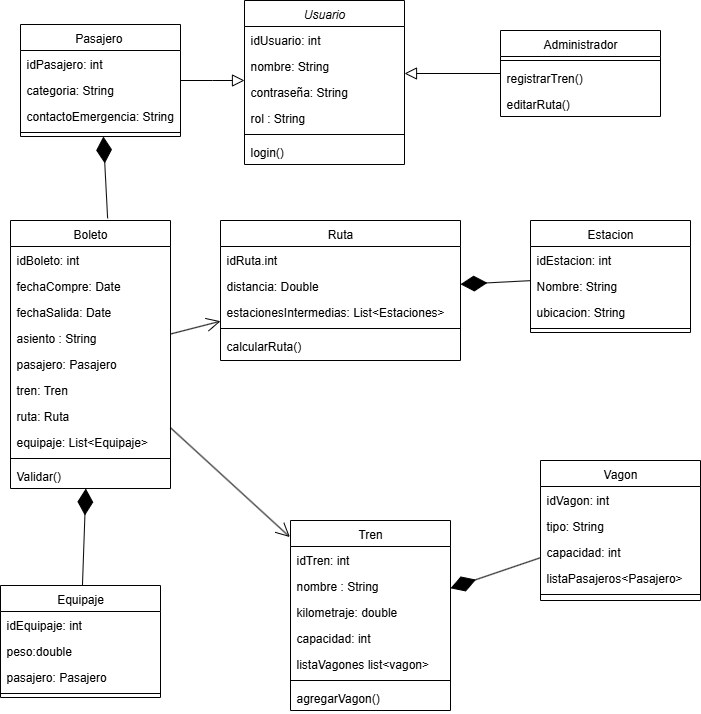

The diagram above was exported from draw.io. Its source (the exported page's mxGraphModel, read from the mxfile embedded in the PNG):
<mxGraphModel dx="1645" dy="685" grid="1" gridSize="10" guides="1" tooltips="1" connect="1" arrows="1" fold="1" page="1" pageScale="1" pageWidth="827" pageHeight="1169" math="0" shadow="0">
  <root>
    <mxCell id="WIyWlLk6GJQsqaUBKTNV-0" />
    <mxCell id="WIyWlLk6GJQsqaUBKTNV-1" parent="WIyWlLk6GJQsqaUBKTNV-0" />
    <mxCell id="zkfFHV4jXpPFQw0GAbJ--0" value="Usuario" style="swimlane;fontStyle=2;align=center;verticalAlign=top;childLayout=stackLayout;horizontal=1;startSize=26;horizontalStack=0;resizeParent=1;resizeLast=0;collapsible=1;marginBottom=0;rounded=0;shadow=0;strokeWidth=1;" parent="WIyWlLk6GJQsqaUBKTNV-1" vertex="1">
      <mxGeometry x="334" width="160" height="164" as="geometry">
        <mxRectangle x="230" y="140" width="160" height="26" as="alternateBounds" />
      </mxGeometry>
    </mxCell>
    <mxCell id="zkfFHV4jXpPFQw0GAbJ--1" value="idUsuario: int" style="text;align=left;verticalAlign=top;spacingLeft=4;spacingRight=4;overflow=hidden;rotatable=0;points=[[0,0.5],[1,0.5]];portConstraint=eastwest;" parent="zkfFHV4jXpPFQw0GAbJ--0" vertex="1">
      <mxGeometry y="26" width="160" height="26" as="geometry" />
    </mxCell>
    <mxCell id="zkfFHV4jXpPFQw0GAbJ--2" value="nombre: String" style="text;align=left;verticalAlign=top;spacingLeft=4;spacingRight=4;overflow=hidden;rotatable=0;points=[[0,0.5],[1,0.5]];portConstraint=eastwest;rounded=0;shadow=0;html=0;" parent="zkfFHV4jXpPFQw0GAbJ--0" vertex="1">
      <mxGeometry y="52" width="160" height="26" as="geometry" />
    </mxCell>
    <mxCell id="zkfFHV4jXpPFQw0GAbJ--3" value="contraseña: String" style="text;align=left;verticalAlign=top;spacingLeft=4;spacingRight=4;overflow=hidden;rotatable=0;points=[[0,0.5],[1,0.5]];portConstraint=eastwest;rounded=0;shadow=0;html=0;" parent="zkfFHV4jXpPFQw0GAbJ--0" vertex="1">
      <mxGeometry y="78" width="160" height="26" as="geometry" />
    </mxCell>
    <mxCell id="kznP9mBKHl9oFlsfTJUA-1" value="rol : String" style="text;align=left;verticalAlign=top;spacingLeft=4;spacingRight=4;overflow=hidden;rotatable=0;points=[[0,0.5],[1,0.5]];portConstraint=eastwest;rounded=0;shadow=0;html=0;" vertex="1" parent="zkfFHV4jXpPFQw0GAbJ--0">
      <mxGeometry y="104" width="160" height="26" as="geometry" />
    </mxCell>
    <mxCell id="zkfFHV4jXpPFQw0GAbJ--4" value="" style="line;html=1;strokeWidth=1;align=left;verticalAlign=middle;spacingTop=-1;spacingLeft=3;spacingRight=3;rotatable=0;labelPosition=right;points=[];portConstraint=eastwest;" parent="zkfFHV4jXpPFQw0GAbJ--0" vertex="1">
      <mxGeometry y="130" width="160" height="8" as="geometry" />
    </mxCell>
    <mxCell id="kznP9mBKHl9oFlsfTJUA-4" value="login()" style="text;align=left;verticalAlign=top;spacingLeft=4;spacingRight=4;overflow=hidden;rotatable=0;points=[[0,0.5],[1,0.5]];portConstraint=eastwest;" vertex="1" parent="zkfFHV4jXpPFQw0GAbJ--0">
      <mxGeometry y="138" width="160" height="26" as="geometry" />
    </mxCell>
    <mxCell id="zkfFHV4jXpPFQw0GAbJ--6" value="Vagon" style="swimlane;fontStyle=0;align=center;verticalAlign=top;childLayout=stackLayout;horizontal=1;startSize=26;horizontalStack=0;resizeParent=1;resizeLast=0;collapsible=1;marginBottom=0;rounded=0;shadow=0;strokeWidth=1;" parent="WIyWlLk6GJQsqaUBKTNV-1" vertex="1">
      <mxGeometry x="630" y="460" width="160" height="140" as="geometry">
        <mxRectangle x="130" y="380" width="160" height="26" as="alternateBounds" />
      </mxGeometry>
    </mxCell>
    <mxCell id="zkfFHV4jXpPFQw0GAbJ--7" value="idVagon: int" style="text;align=left;verticalAlign=top;spacingLeft=4;spacingRight=4;overflow=hidden;rotatable=0;points=[[0,0.5],[1,0.5]];portConstraint=eastwest;" parent="zkfFHV4jXpPFQw0GAbJ--6" vertex="1">
      <mxGeometry y="26" width="160" height="26" as="geometry" />
    </mxCell>
    <mxCell id="zkfFHV4jXpPFQw0GAbJ--8" value="tipo: String" style="text;align=left;verticalAlign=top;spacingLeft=4;spacingRight=4;overflow=hidden;rotatable=0;points=[[0,0.5],[1,0.5]];portConstraint=eastwest;rounded=0;shadow=0;html=0;" parent="zkfFHV4jXpPFQw0GAbJ--6" vertex="1">
      <mxGeometry y="52" width="160" height="26" as="geometry" />
    </mxCell>
    <mxCell id="kznP9mBKHl9oFlsfTJUA-8" value="capacidad: int" style="text;align=left;verticalAlign=top;spacingLeft=4;spacingRight=4;overflow=hidden;rotatable=0;points=[[0,0.5],[1,0.5]];portConstraint=eastwest;rounded=0;shadow=0;html=0;" vertex="1" parent="zkfFHV4jXpPFQw0GAbJ--6">
      <mxGeometry y="78" width="160" height="26" as="geometry" />
    </mxCell>
    <mxCell id="kznP9mBKHl9oFlsfTJUA-7" value="listaPasajeros&lt;Pasajero&gt;" style="text;align=left;verticalAlign=top;spacingLeft=4;spacingRight=4;overflow=hidden;rotatable=0;points=[[0,0.5],[1,0.5]];portConstraint=eastwest;rounded=0;shadow=0;html=0;" vertex="1" parent="zkfFHV4jXpPFQw0GAbJ--6">
      <mxGeometry y="104" width="160" height="26" as="geometry" />
    </mxCell>
    <mxCell id="zkfFHV4jXpPFQw0GAbJ--9" value="" style="line;html=1;strokeWidth=1;align=left;verticalAlign=middle;spacingTop=-1;spacingLeft=3;spacingRight=3;rotatable=0;labelPosition=right;points=[];portConstraint=eastwest;" parent="zkfFHV4jXpPFQw0GAbJ--6" vertex="1">
      <mxGeometry y="130" width="160" height="8" as="geometry" />
    </mxCell>
    <mxCell id="zkfFHV4jXpPFQw0GAbJ--13" value="Administrador" style="swimlane;fontStyle=0;align=center;verticalAlign=top;childLayout=stackLayout;horizontal=1;startSize=26;horizontalStack=0;resizeParent=1;resizeLast=0;collapsible=1;marginBottom=0;rounded=0;shadow=0;strokeWidth=1;" parent="WIyWlLk6GJQsqaUBKTNV-1" vertex="1">
      <mxGeometry x="590" y="30" width="160" height="86" as="geometry">
        <mxRectangle x="340" y="380" width="170" height="26" as="alternateBounds" />
      </mxGeometry>
    </mxCell>
    <mxCell id="zkfFHV4jXpPFQw0GAbJ--15" value="" style="line;html=1;strokeWidth=1;align=left;verticalAlign=middle;spacingTop=-1;spacingLeft=3;spacingRight=3;rotatable=0;labelPosition=right;points=[];portConstraint=eastwest;" parent="zkfFHV4jXpPFQw0GAbJ--13" vertex="1">
      <mxGeometry y="26" width="160" height="8" as="geometry" />
    </mxCell>
    <mxCell id="kznP9mBKHl9oFlsfTJUA-5" value="registrarTren()" style="text;align=left;verticalAlign=top;spacingLeft=4;spacingRight=4;overflow=hidden;rotatable=0;points=[[0,0.5],[1,0.5]];portConstraint=eastwest;" vertex="1" parent="zkfFHV4jXpPFQw0GAbJ--13">
      <mxGeometry y="34" width="160" height="26" as="geometry" />
    </mxCell>
    <mxCell id="kznP9mBKHl9oFlsfTJUA-6" value="editarRuta()" style="text;align=left;verticalAlign=top;spacingLeft=4;spacingRight=4;overflow=hidden;rotatable=0;points=[[0,0.5],[1,0.5]];portConstraint=eastwest;" vertex="1" parent="zkfFHV4jXpPFQw0GAbJ--13">
      <mxGeometry y="60" width="160" height="26" as="geometry" />
    </mxCell>
    <mxCell id="zkfFHV4jXpPFQw0GAbJ--17" value="Tren" style="swimlane;fontStyle=0;align=center;verticalAlign=top;childLayout=stackLayout;horizontal=1;startSize=26;horizontalStack=0;resizeParent=1;resizeLast=0;collapsible=1;marginBottom=0;rounded=0;shadow=0;strokeWidth=1;" parent="WIyWlLk6GJQsqaUBKTNV-1" vertex="1">
      <mxGeometry x="380" y="520" width="160" height="190" as="geometry">
        <mxRectangle x="550" y="140" width="160" height="26" as="alternateBounds" />
      </mxGeometry>
    </mxCell>
    <mxCell id="zkfFHV4jXpPFQw0GAbJ--18" value="idTren: int" style="text;align=left;verticalAlign=top;spacingLeft=4;spacingRight=4;overflow=hidden;rotatable=0;points=[[0,0.5],[1,0.5]];portConstraint=eastwest;" parent="zkfFHV4jXpPFQw0GAbJ--17" vertex="1">
      <mxGeometry y="26" width="160" height="26" as="geometry" />
    </mxCell>
    <mxCell id="zkfFHV4jXpPFQw0GAbJ--19" value="nombre : String" style="text;align=left;verticalAlign=top;spacingLeft=4;spacingRight=4;overflow=hidden;rotatable=0;points=[[0,0.5],[1,0.5]];portConstraint=eastwest;rounded=0;shadow=0;html=0;" parent="zkfFHV4jXpPFQw0GAbJ--17" vertex="1">
      <mxGeometry y="52" width="160" height="26" as="geometry" />
    </mxCell>
    <mxCell id="zkfFHV4jXpPFQw0GAbJ--20" value="kilometraje: double" style="text;align=left;verticalAlign=top;spacingLeft=4;spacingRight=4;overflow=hidden;rotatable=0;points=[[0,0.5],[1,0.5]];portConstraint=eastwest;rounded=0;shadow=0;html=0;" parent="zkfFHV4jXpPFQw0GAbJ--17" vertex="1">
      <mxGeometry y="78" width="160" height="26" as="geometry" />
    </mxCell>
    <mxCell id="zkfFHV4jXpPFQw0GAbJ--21" value="capacidad: int" style="text;align=left;verticalAlign=top;spacingLeft=4;spacingRight=4;overflow=hidden;rotatable=0;points=[[0,0.5],[1,0.5]];portConstraint=eastwest;rounded=0;shadow=0;html=0;" parent="zkfFHV4jXpPFQw0GAbJ--17" vertex="1">
      <mxGeometry y="104" width="160" height="26" as="geometry" />
    </mxCell>
    <mxCell id="zkfFHV4jXpPFQw0GAbJ--22" value="listaVagones list&lt;vagon&gt;" style="text;align=left;verticalAlign=top;spacingLeft=4;spacingRight=4;overflow=hidden;rotatable=0;points=[[0,0.5],[1,0.5]];portConstraint=eastwest;rounded=0;shadow=0;html=0;" parent="zkfFHV4jXpPFQw0GAbJ--17" vertex="1">
      <mxGeometry y="130" width="160" height="26" as="geometry" />
    </mxCell>
    <mxCell id="zkfFHV4jXpPFQw0GAbJ--23" value="" style="line;html=1;strokeWidth=1;align=left;verticalAlign=middle;spacingTop=-1;spacingLeft=3;spacingRight=3;rotatable=0;labelPosition=right;points=[];portConstraint=eastwest;" parent="zkfFHV4jXpPFQw0GAbJ--17" vertex="1">
      <mxGeometry y="156" width="160" height="8" as="geometry" />
    </mxCell>
    <mxCell id="zkfFHV4jXpPFQw0GAbJ--24" value="agregarVagon()" style="text;align=left;verticalAlign=top;spacingLeft=4;spacingRight=4;overflow=hidden;rotatable=0;points=[[0,0.5],[1,0.5]];portConstraint=eastwest;" parent="zkfFHV4jXpPFQw0GAbJ--17" vertex="1">
      <mxGeometry y="164" width="160" height="26" as="geometry" />
    </mxCell>
    <mxCell id="kznP9mBKHl9oFlsfTJUA-9" value="Ruta" style="swimlane;fontStyle=0;align=center;verticalAlign=top;childLayout=stackLayout;horizontal=1;startSize=26;horizontalStack=0;resizeParent=1;resizeLast=0;collapsible=1;marginBottom=0;rounded=0;shadow=0;strokeWidth=1;" vertex="1" parent="WIyWlLk6GJQsqaUBKTNV-1">
      <mxGeometry x="310" y="220" width="240" height="140" as="geometry">
        <mxRectangle x="550" y="140" width="160" height="26" as="alternateBounds" />
      </mxGeometry>
    </mxCell>
    <mxCell id="kznP9mBKHl9oFlsfTJUA-10" value="idRuta.int" style="text;align=left;verticalAlign=top;spacingLeft=4;spacingRight=4;overflow=hidden;rotatable=0;points=[[0,0.5],[1,0.5]];portConstraint=eastwest;" vertex="1" parent="kznP9mBKHl9oFlsfTJUA-9">
      <mxGeometry y="26" width="240" height="26" as="geometry" />
    </mxCell>
    <mxCell id="kznP9mBKHl9oFlsfTJUA-11" value="distancia: Double" style="text;align=left;verticalAlign=top;spacingLeft=4;spacingRight=4;overflow=hidden;rotatable=0;points=[[0,0.5],[1,0.5]];portConstraint=eastwest;rounded=0;shadow=0;html=0;" vertex="1" parent="kznP9mBKHl9oFlsfTJUA-9">
      <mxGeometry y="52" width="240" height="26" as="geometry" />
    </mxCell>
    <mxCell id="kznP9mBKHl9oFlsfTJUA-12" value="estacionesIntermedias: List&lt;Estaciones&gt;" style="text;align=left;verticalAlign=top;spacingLeft=4;spacingRight=4;overflow=hidden;rotatable=0;points=[[0,0.5],[1,0.5]];portConstraint=eastwest;rounded=0;shadow=0;html=0;" vertex="1" parent="kznP9mBKHl9oFlsfTJUA-9">
      <mxGeometry y="78" width="240" height="26" as="geometry" />
    </mxCell>
    <mxCell id="kznP9mBKHl9oFlsfTJUA-15" value="" style="line;html=1;strokeWidth=1;align=left;verticalAlign=middle;spacingTop=-1;spacingLeft=3;spacingRight=3;rotatable=0;labelPosition=right;points=[];portConstraint=eastwest;" vertex="1" parent="kznP9mBKHl9oFlsfTJUA-9">
      <mxGeometry y="104" width="240" height="8" as="geometry" />
    </mxCell>
    <mxCell id="kznP9mBKHl9oFlsfTJUA-16" value="calcularRuta()" style="text;align=left;verticalAlign=top;spacingLeft=4;spacingRight=4;overflow=hidden;rotatable=0;points=[[0,0.5],[1,0.5]];portConstraint=eastwest;" vertex="1" parent="kznP9mBKHl9oFlsfTJUA-9">
      <mxGeometry y="112" width="240" height="26" as="geometry" />
    </mxCell>
    <mxCell id="kznP9mBKHl9oFlsfTJUA-17" value="Estacion" style="swimlane;fontStyle=0;align=center;verticalAlign=top;childLayout=stackLayout;horizontal=1;startSize=26;horizontalStack=0;resizeParent=1;resizeLast=0;collapsible=1;marginBottom=0;rounded=0;shadow=0;strokeWidth=1;" vertex="1" parent="WIyWlLk6GJQsqaUBKTNV-1">
      <mxGeometry x="620" y="220" width="160" height="112" as="geometry">
        <mxRectangle x="130" y="380" width="160" height="26" as="alternateBounds" />
      </mxGeometry>
    </mxCell>
    <mxCell id="kznP9mBKHl9oFlsfTJUA-18" value="idEstacion: int" style="text;align=left;verticalAlign=top;spacingLeft=4;spacingRight=4;overflow=hidden;rotatable=0;points=[[0,0.5],[1,0.5]];portConstraint=eastwest;" vertex="1" parent="kznP9mBKHl9oFlsfTJUA-17">
      <mxGeometry y="26" width="160" height="26" as="geometry" />
    </mxCell>
    <mxCell id="kznP9mBKHl9oFlsfTJUA-19" value="Nombre: String" style="text;align=left;verticalAlign=top;spacingLeft=4;spacingRight=4;overflow=hidden;rotatable=0;points=[[0,0.5],[1,0.5]];portConstraint=eastwest;rounded=0;shadow=0;html=0;" vertex="1" parent="kznP9mBKHl9oFlsfTJUA-17">
      <mxGeometry y="52" width="160" height="26" as="geometry" />
    </mxCell>
    <mxCell id="kznP9mBKHl9oFlsfTJUA-20" value="ubicacion: String" style="text;align=left;verticalAlign=top;spacingLeft=4;spacingRight=4;overflow=hidden;rotatable=0;points=[[0,0.5],[1,0.5]];portConstraint=eastwest;rounded=0;shadow=0;html=0;" vertex="1" parent="kznP9mBKHl9oFlsfTJUA-17">
      <mxGeometry y="78" width="160" height="26" as="geometry" />
    </mxCell>
    <mxCell id="kznP9mBKHl9oFlsfTJUA-22" value="" style="line;html=1;strokeWidth=1;align=left;verticalAlign=middle;spacingTop=-1;spacingLeft=3;spacingRight=3;rotatable=0;labelPosition=right;points=[];portConstraint=eastwest;" vertex="1" parent="kznP9mBKHl9oFlsfTJUA-17">
      <mxGeometry y="104" width="160" height="8" as="geometry" />
    </mxCell>
    <mxCell id="kznP9mBKHl9oFlsfTJUA-23" value="Boleto" style="swimlane;fontStyle=0;align=center;verticalAlign=top;childLayout=stackLayout;horizontal=1;startSize=26;horizontalStack=0;resizeParent=1;resizeLast=0;collapsible=1;marginBottom=0;rounded=0;shadow=0;strokeWidth=1;" vertex="1" parent="WIyWlLk6GJQsqaUBKTNV-1">
      <mxGeometry x="100" y="220" width="160" height="268" as="geometry">
        <mxRectangle x="550" y="140" width="160" height="26" as="alternateBounds" />
      </mxGeometry>
    </mxCell>
    <mxCell id="kznP9mBKHl9oFlsfTJUA-24" value="idBoleto: int" style="text;align=left;verticalAlign=top;spacingLeft=4;spacingRight=4;overflow=hidden;rotatable=0;points=[[0,0.5],[1,0.5]];portConstraint=eastwest;" vertex="1" parent="kznP9mBKHl9oFlsfTJUA-23">
      <mxGeometry y="26" width="160" height="26" as="geometry" />
    </mxCell>
    <mxCell id="kznP9mBKHl9oFlsfTJUA-25" value="fechaCompre: Date" style="text;align=left;verticalAlign=top;spacingLeft=4;spacingRight=4;overflow=hidden;rotatable=0;points=[[0,0.5],[1,0.5]];portConstraint=eastwest;rounded=0;shadow=0;html=0;" vertex="1" parent="kznP9mBKHl9oFlsfTJUA-23">
      <mxGeometry y="52" width="160" height="26" as="geometry" />
    </mxCell>
    <mxCell id="kznP9mBKHl9oFlsfTJUA-26" value="fechaSalida: Date" style="text;align=left;verticalAlign=top;spacingLeft=4;spacingRight=4;overflow=hidden;rotatable=0;points=[[0,0.5],[1,0.5]];portConstraint=eastwest;rounded=0;shadow=0;html=0;" vertex="1" parent="kznP9mBKHl9oFlsfTJUA-23">
      <mxGeometry y="78" width="160" height="26" as="geometry" />
    </mxCell>
    <mxCell id="kznP9mBKHl9oFlsfTJUA-27" value="asiento : String" style="text;align=left;verticalAlign=top;spacingLeft=4;spacingRight=4;overflow=hidden;rotatable=0;points=[[0,0.5],[1,0.5]];portConstraint=eastwest;rounded=0;shadow=0;html=0;" vertex="1" parent="kznP9mBKHl9oFlsfTJUA-23">
      <mxGeometry y="104" width="160" height="26" as="geometry" />
    </mxCell>
    <mxCell id="kznP9mBKHl9oFlsfTJUA-28" value="pasajero: Pasajero" style="text;align=left;verticalAlign=top;spacingLeft=4;spacingRight=4;overflow=hidden;rotatable=0;points=[[0,0.5],[1,0.5]];portConstraint=eastwest;rounded=0;shadow=0;html=0;" vertex="1" parent="kznP9mBKHl9oFlsfTJUA-23">
      <mxGeometry y="130" width="160" height="26" as="geometry" />
    </mxCell>
    <mxCell id="kznP9mBKHl9oFlsfTJUA-31" value="tren: Tren" style="text;align=left;verticalAlign=top;spacingLeft=4;spacingRight=4;overflow=hidden;rotatable=0;points=[[0,0.5],[1,0.5]];portConstraint=eastwest;rounded=0;shadow=0;html=0;" vertex="1" parent="kznP9mBKHl9oFlsfTJUA-23">
      <mxGeometry y="156" width="160" height="26" as="geometry" />
    </mxCell>
    <mxCell id="kznP9mBKHl9oFlsfTJUA-32" value="ruta: Ruta" style="text;align=left;verticalAlign=top;spacingLeft=4;spacingRight=4;overflow=hidden;rotatable=0;points=[[0,0.5],[1,0.5]];portConstraint=eastwest;rounded=0;shadow=0;html=0;" vertex="1" parent="kznP9mBKHl9oFlsfTJUA-23">
      <mxGeometry y="182" width="160" height="26" as="geometry" />
    </mxCell>
    <mxCell id="kznP9mBKHl9oFlsfTJUA-33" value="equipaje: List&lt;Equipaje&gt;" style="text;align=left;verticalAlign=top;spacingLeft=4;spacingRight=4;overflow=hidden;rotatable=0;points=[[0,0.5],[1,0.5]];portConstraint=eastwest;rounded=0;shadow=0;html=0;" vertex="1" parent="kznP9mBKHl9oFlsfTJUA-23">
      <mxGeometry y="208" width="160" height="26" as="geometry" />
    </mxCell>
    <mxCell id="kznP9mBKHl9oFlsfTJUA-29" value="" style="line;html=1;strokeWidth=1;align=left;verticalAlign=middle;spacingTop=-1;spacingLeft=3;spacingRight=3;rotatable=0;labelPosition=right;points=[];portConstraint=eastwest;" vertex="1" parent="kznP9mBKHl9oFlsfTJUA-23">
      <mxGeometry y="234" width="160" height="8" as="geometry" />
    </mxCell>
    <mxCell id="kznP9mBKHl9oFlsfTJUA-30" value="Validar()" style="text;align=left;verticalAlign=top;spacingLeft=4;spacingRight=4;overflow=hidden;rotatable=0;points=[[0,0.5],[1,0.5]];portConstraint=eastwest;" vertex="1" parent="kznP9mBKHl9oFlsfTJUA-23">
      <mxGeometry y="242" width="160" height="26" as="geometry" />
    </mxCell>
    <mxCell id="kznP9mBKHl9oFlsfTJUA-34" value="Equipaje" style="swimlane;fontStyle=0;align=center;verticalAlign=top;childLayout=stackLayout;horizontal=1;startSize=26;horizontalStack=0;resizeParent=1;resizeLast=0;collapsible=1;marginBottom=0;rounded=0;shadow=0;strokeWidth=1;" vertex="1" parent="WIyWlLk6GJQsqaUBKTNV-1">
      <mxGeometry x="90" y="585" width="160" height="112" as="geometry">
        <mxRectangle x="130" y="380" width="160" height="26" as="alternateBounds" />
      </mxGeometry>
    </mxCell>
    <mxCell id="kznP9mBKHl9oFlsfTJUA-35" value="idEquipaje: int" style="text;align=left;verticalAlign=top;spacingLeft=4;spacingRight=4;overflow=hidden;rotatable=0;points=[[0,0.5],[1,0.5]];portConstraint=eastwest;" vertex="1" parent="kznP9mBKHl9oFlsfTJUA-34">
      <mxGeometry y="26" width="160" height="26" as="geometry" />
    </mxCell>
    <mxCell id="kznP9mBKHl9oFlsfTJUA-36" value="peso:double" style="text;align=left;verticalAlign=top;spacingLeft=4;spacingRight=4;overflow=hidden;rotatable=0;points=[[0,0.5],[1,0.5]];portConstraint=eastwest;rounded=0;shadow=0;html=0;" vertex="1" parent="kznP9mBKHl9oFlsfTJUA-34">
      <mxGeometry y="52" width="160" height="26" as="geometry" />
    </mxCell>
    <mxCell id="kznP9mBKHl9oFlsfTJUA-37" value="pasajero: Pasajero" style="text;align=left;verticalAlign=top;spacingLeft=4;spacingRight=4;overflow=hidden;rotatable=0;points=[[0,0.5],[1,0.5]];portConstraint=eastwest;rounded=0;shadow=0;html=0;" vertex="1" parent="kznP9mBKHl9oFlsfTJUA-34">
      <mxGeometry y="78" width="160" height="26" as="geometry" />
    </mxCell>
    <mxCell id="kznP9mBKHl9oFlsfTJUA-38" value="" style="line;html=1;strokeWidth=1;align=left;verticalAlign=middle;spacingTop=-1;spacingLeft=3;spacingRight=3;rotatable=0;labelPosition=right;points=[];portConstraint=eastwest;" vertex="1" parent="kznP9mBKHl9oFlsfTJUA-34">
      <mxGeometry y="104" width="160" height="8" as="geometry" />
    </mxCell>
    <mxCell id="kznP9mBKHl9oFlsfTJUA-39" value="Pasajero " style="swimlane;fontStyle=0;align=center;verticalAlign=top;childLayout=stackLayout;horizontal=1;startSize=26;horizontalStack=0;resizeParent=1;resizeLast=0;collapsible=1;marginBottom=0;rounded=0;shadow=0;strokeWidth=1;" vertex="1" parent="WIyWlLk6GJQsqaUBKTNV-1">
      <mxGeometry x="110" y="24" width="160" height="112" as="geometry">
        <mxRectangle x="130" y="380" width="160" height="26" as="alternateBounds" />
      </mxGeometry>
    </mxCell>
    <mxCell id="kznP9mBKHl9oFlsfTJUA-40" value="idPasajero: int" style="text;align=left;verticalAlign=top;spacingLeft=4;spacingRight=4;overflow=hidden;rotatable=0;points=[[0,0.5],[1,0.5]];portConstraint=eastwest;" vertex="1" parent="kznP9mBKHl9oFlsfTJUA-39">
      <mxGeometry y="26" width="160" height="26" as="geometry" />
    </mxCell>
    <mxCell id="kznP9mBKHl9oFlsfTJUA-41" value="categoria: String" style="text;align=left;verticalAlign=top;spacingLeft=4;spacingRight=4;overflow=hidden;rotatable=0;points=[[0,0.5],[1,0.5]];portConstraint=eastwest;rounded=0;shadow=0;html=0;" vertex="1" parent="kznP9mBKHl9oFlsfTJUA-39">
      <mxGeometry y="52" width="160" height="26" as="geometry" />
    </mxCell>
    <mxCell id="kznP9mBKHl9oFlsfTJUA-42" value="contactoEmergencia: String" style="text;align=left;verticalAlign=top;spacingLeft=4;spacingRight=4;overflow=hidden;rotatable=0;points=[[0,0.5],[1,0.5]];portConstraint=eastwest;rounded=0;shadow=0;html=0;" vertex="1" parent="kznP9mBKHl9oFlsfTJUA-39">
      <mxGeometry y="78" width="160" height="26" as="geometry" />
    </mxCell>
    <mxCell id="kznP9mBKHl9oFlsfTJUA-43" value="" style="line;html=1;strokeWidth=1;align=left;verticalAlign=middle;spacingTop=-1;spacingLeft=3;spacingRight=3;rotatable=0;labelPosition=right;points=[];portConstraint=eastwest;" vertex="1" parent="kznP9mBKHl9oFlsfTJUA-39">
      <mxGeometry y="104" width="160" height="8" as="geometry" />
    </mxCell>
    <mxCell id="kznP9mBKHl9oFlsfTJUA-47" value="" style="endArrow=block;endSize=10;endFill=0;shadow=0;strokeWidth=1;rounded=0;curved=0;edgeStyle=elbowEdgeStyle;elbow=vertical;" edge="1" parent="WIyWlLk6GJQsqaUBKTNV-1" source="zkfFHV4jXpPFQw0GAbJ--13" target="zkfFHV4jXpPFQw0GAbJ--0">
      <mxGeometry width="160" relative="1" as="geometry">
        <mxPoint x="730" y="50" as="sourcePoint" />
        <mxPoint x="530" y="150" as="targetPoint" />
        <Array as="points">
          <mxPoint x="620" y="50" />
        </Array>
      </mxGeometry>
    </mxCell>
    <mxCell id="kznP9mBKHl9oFlsfTJUA-48" value="" style="endArrow=block;endSize=10;endFill=0;shadow=0;strokeWidth=1;rounded=0;curved=0;edgeStyle=elbowEdgeStyle;elbow=vertical;" edge="1" parent="WIyWlLk6GJQsqaUBKTNV-1" source="kznP9mBKHl9oFlsfTJUA-39" target="zkfFHV4jXpPFQw0GAbJ--0">
      <mxGeometry width="160" relative="1" as="geometry">
        <mxPoint x="680" y="242" as="sourcePoint" />
        <mxPoint x="570" y="140" as="targetPoint" />
      </mxGeometry>
    </mxCell>
    <mxCell id="kznP9mBKHl9oFlsfTJUA-49" value="" style="endArrow=diamondThin;endFill=1;endSize=24;html=1;rounded=0;" edge="1" parent="WIyWlLk6GJQsqaUBKTNV-1" source="zkfFHV4jXpPFQw0GAbJ--6" target="zkfFHV4jXpPFQw0GAbJ--17">
      <mxGeometry width="160" relative="1" as="geometry">
        <mxPoint x="270" y="398" as="sourcePoint" />
        <mxPoint x="430" y="398" as="targetPoint" />
      </mxGeometry>
    </mxCell>
    <mxCell id="kznP9mBKHl9oFlsfTJUA-50" value="" style="endArrow=diamondThin;endFill=1;endSize=24;html=1;rounded=0;" edge="1" parent="WIyWlLk6GJQsqaUBKTNV-1" source="kznP9mBKHl9oFlsfTJUA-17" target="kznP9mBKHl9oFlsfTJUA-9">
      <mxGeometry width="160" relative="1" as="geometry">
        <mxPoint x="634" y="410" as="sourcePoint" />
        <mxPoint x="610" y="370" as="targetPoint" />
      </mxGeometry>
    </mxCell>
    <mxCell id="kznP9mBKHl9oFlsfTJUA-51" value="" style="endArrow=diamondThin;endFill=1;endSize=24;html=1;rounded=0;exitX=0.607;exitY=-0.008;exitDx=0;exitDy=0;exitPerimeter=0;" edge="1" parent="WIyWlLk6GJQsqaUBKTNV-1" source="kznP9mBKHl9oFlsfTJUA-23" target="kznP9mBKHl9oFlsfTJUA-39">
      <mxGeometry width="160" relative="1" as="geometry">
        <mxPoint x="190" y="400" as="sourcePoint" />
        <mxPoint x="440" y="450" as="targetPoint" />
      </mxGeometry>
    </mxCell>
    <mxCell id="kznP9mBKHl9oFlsfTJUA-52" value="" style="endArrow=diamondThin;endFill=1;endSize=24;html=1;rounded=0;" edge="1" parent="WIyWlLk6GJQsqaUBKTNV-1" source="kznP9mBKHl9oFlsfTJUA-34" target="kznP9mBKHl9oFlsfTJUA-23">
      <mxGeometry width="160" relative="1" as="geometry">
        <mxPoint x="414" y="640" as="sourcePoint" />
        <mxPoint x="390" y="600" as="targetPoint" />
      </mxGeometry>
    </mxCell>
    <mxCell id="kznP9mBKHl9oFlsfTJUA-54" value="" style="endArrow=open;endFill=1;endSize=12;html=1;rounded=0;entryX=-0.004;entryY=0.087;entryDx=0;entryDy=0;entryPerimeter=0;" edge="1" parent="WIyWlLk6GJQsqaUBKTNV-1" source="kznP9mBKHl9oFlsfTJUA-23" target="zkfFHV4jXpPFQw0GAbJ--17">
      <mxGeometry width="160" relative="1" as="geometry">
        <mxPoint x="410" y="380" as="sourcePoint" />
        <mxPoint x="570" y="380" as="targetPoint" />
      </mxGeometry>
    </mxCell>
    <mxCell id="kznP9mBKHl9oFlsfTJUA-56" value="" style="endArrow=open;endFill=1;endSize=12;html=1;rounded=0;" edge="1" parent="WIyWlLk6GJQsqaUBKTNV-1" source="kznP9mBKHl9oFlsfTJUA-23" target="kznP9mBKHl9oFlsfTJUA-9">
      <mxGeometry width="160" relative="1" as="geometry">
        <mxPoint x="410" y="450" as="sourcePoint" />
        <mxPoint x="709" y="380" as="targetPoint" />
      </mxGeometry>
    </mxCell>
  </root>
</mxGraphModel>